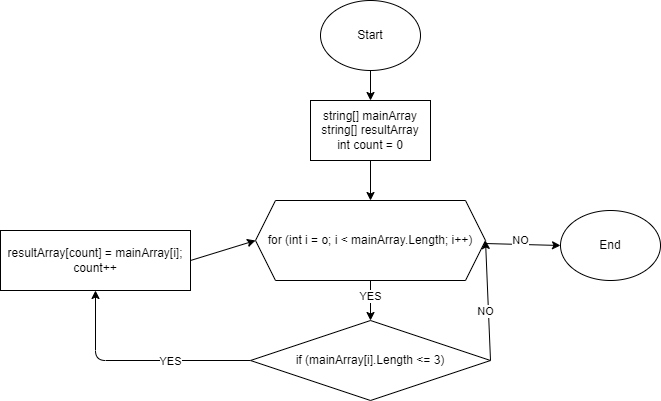

The diagram above was exported from draw.io. Its source (the exported page's mxGraphModel, read from the mxfile embedded in the PNG):
<mxGraphModel dx="610" dy="378" grid="1" gridSize="10" guides="1" tooltips="1" connect="1" arrows="1" fold="1" page="1" pageScale="1" pageWidth="827" pageHeight="1169" math="0" shadow="0">
  <root>
    <mxCell id="0" />
    <mxCell id="1" parent="0" />
    <mxCell id="5" value="" style="edgeStyle=none;html=1;" parent="1" source="2" target="3" edge="1">
      <mxGeometry relative="1" as="geometry" />
    </mxCell>
    <mxCell id="2" value="Start" style="ellipse;whiteSpace=wrap;html=1;" parent="1" vertex="1">
      <mxGeometry x="404" y="30" width="100" height="70" as="geometry" />
    </mxCell>
    <mxCell id="6" value="" style="edgeStyle=none;html=1;" parent="1" source="3" edge="1">
      <mxGeometry relative="1" as="geometry">
        <mxPoint x="454" y="230" as="targetPoint" />
      </mxGeometry>
    </mxCell>
    <mxCell id="3" value="string[] mainArray&lt;br&gt;string[] resultArray&lt;br&gt;int count = 0" style="rounded=0;whiteSpace=wrap;html=1;" parent="1" vertex="1">
      <mxGeometry x="394" y="130" width="120" height="60" as="geometry" />
    </mxCell>
    <mxCell id="13" style="edgeStyle=none;html=1;entryX=1;entryY=0.5;entryDx=0;entryDy=0;exitX=1;exitY=0.5;exitDx=0;exitDy=0;" parent="1" source="7" target="9" edge="1">
      <mxGeometry relative="1" as="geometry">
        <Array as="points" />
      </mxGeometry>
    </mxCell>
    <mxCell id="14" value="NO" style="edgeLabel;html=1;align=center;verticalAlign=middle;resizable=0;points=[];" parent="13" vertex="1" connectable="0">
      <mxGeometry x="-0.4329" y="1" relative="1" as="geometry">
        <mxPoint x="-3" y="-16" as="offset" />
      </mxGeometry>
    </mxCell>
    <mxCell id="16" style="edgeStyle=none;html=1;entryX=0.5;entryY=1;entryDx=0;entryDy=0;exitX=0;exitY=0.5;exitDx=0;exitDy=0;" parent="1" source="7" target="15" edge="1">
      <mxGeometry relative="1" as="geometry">
        <Array as="points">
          <mxPoint x="179" y="390" />
        </Array>
      </mxGeometry>
    </mxCell>
    <mxCell id="17" value="YES" style="edgeLabel;html=1;align=center;verticalAlign=middle;resizable=0;points=[];" parent="16" vertex="1" connectable="0">
      <mxGeometry x="-0.1684" y="-1" relative="1" as="geometry">
        <mxPoint x="13" y="1" as="offset" />
      </mxGeometry>
    </mxCell>
    <mxCell id="7" value="if (mainArray[i].Length &amp;lt;= 3)" style="rhombus;whiteSpace=wrap;html=1;" parent="1" vertex="1">
      <mxGeometry x="334" y="350" width="240" height="80" as="geometry" />
    </mxCell>
    <mxCell id="11" value="" style="edgeStyle=none;html=1;" parent="1" source="9" target="7" edge="1">
      <mxGeometry relative="1" as="geometry" />
    </mxCell>
    <mxCell id="22" value="YES" style="edgeLabel;html=1;align=center;verticalAlign=middle;resizable=0;points=[];" parent="11" vertex="1" connectable="0">
      <mxGeometry x="-0.4278" y="-1" relative="1" as="geometry">
        <mxPoint y="4" as="offset" />
      </mxGeometry>
    </mxCell>
    <mxCell id="20" style="edgeStyle=none;html=1;entryX=0;entryY=0.5;entryDx=0;entryDy=0;" parent="1" source="9" target="19" edge="1">
      <mxGeometry relative="1" as="geometry" />
    </mxCell>
    <mxCell id="21" value="NO" style="edgeLabel;html=1;align=center;verticalAlign=middle;resizable=0;points=[];" parent="20" vertex="1" connectable="0">
      <mxGeometry x="-0.4591" y="1" relative="1" as="geometry">
        <mxPoint x="15" y="-3" as="offset" />
      </mxGeometry>
    </mxCell>
    <mxCell id="9" value="&lt;span&gt;for (int i = o; i &amp;lt; mainArray.Length; i++)&lt;/span&gt;" style="shape=hexagon;perimeter=hexagonPerimeter2;whiteSpace=wrap;html=1;fixedSize=1;" parent="1" vertex="1">
      <mxGeometry x="339" y="230" width="230" height="80" as="geometry" />
    </mxCell>
    <mxCell id="18" style="edgeStyle=none;html=1;entryX=0;entryY=0.5;entryDx=0;entryDy=0;exitX=1;exitY=0.5;exitDx=0;exitDy=0;" parent="1" source="15" target="9" edge="1">
      <mxGeometry relative="1" as="geometry" />
    </mxCell>
    <mxCell id="15" value="resultArray[count] = mainArray[i];&lt;br&gt;count++" style="rounded=0;whiteSpace=wrap;html=1;" parent="1" vertex="1">
      <mxGeometry x="84" y="260" width="190" height="60" as="geometry" />
    </mxCell>
    <mxCell id="19" value="End" style="ellipse;whiteSpace=wrap;html=1;" parent="1" vertex="1">
      <mxGeometry x="644" y="240" width="100" height="70" as="geometry" />
    </mxCell>
  </root>
</mxGraphModel>